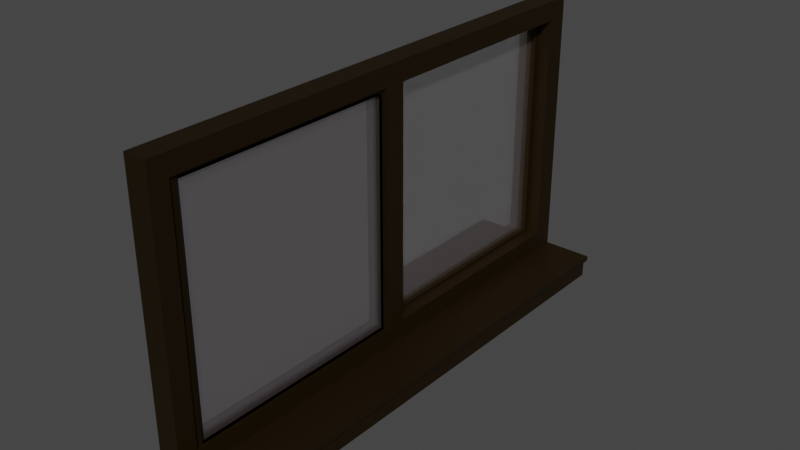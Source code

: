 # Source: ClinicSlidingWindow_Final_.blend  (saved by Blender 3.2.14; exported with 4.5.12 LTS)
import bpy
from mathutils import Matrix  # noqa: F401  (used for matrix-valued properties, if any)

bpy.ops.wm.read_factory_settings(use_empty=True)
scene = bpy.context.scene
scene.name = 'Scene'

# ---- collections
col_collection = bpy.data.collections.new('Collection'); scene.collection.children.link(col_collection)

# ---- materials (node trees are filled in below, after node groups)
mat_window_mat = bpy.data.materials.new('window mat')
mat_window_mat.use_transparent_shadow = False
mat_glass_mat = bpy.data.materials.new('glass mat')
mat_glass_mat.surface_render_method = 'BLENDED'
mat_glass_mat.blend_method = 'BLEND'

# ---- material node trees
mat_window_mat.use_nodes = True; mat_window_mat.node_tree.nodes.clear()
_N = mat_window_mat.node_tree.nodes; _L = mat_window_mat.node_tree.links
n0 = _N.new('ShaderNodeBsdfPrincipled'); n0.name = 'Principled BSDF'; n0.location = (10, 300)
n0.distribution = 'GGX'
n0.subsurface_method = 'RANDOM_WALK_SKIN'
n0.inputs[0].default_value = (0.0209, 0.01047, 0.0, 1.0)
n0.inputs[1].default_value = 0.5
n0.inputs[3].default_value = 1.45
n0.inputs[27].default_value = (0.0, 0.0, 0.0, 1.0)
n0.inputs[28].default_value = 1.0
n1 = _N.new('ShaderNodeOutputMaterial'); n1.name = 'Material Output'; n1.location = (300, 300)
_L.new(n0.outputs[0], n1.inputs[0])
n1.is_active_output = True
mat_glass_mat.use_nodes = True; mat_glass_mat.node_tree.nodes.clear()
_N = mat_glass_mat.node_tree.nodes; _L = mat_glass_mat.node_tree.links
n0 = _N.new('ShaderNodeBsdfPrincipled'); n0.name = 'Principled BSDF'; n0.location = (10, 300)
n0.distribution = 'GGX'
n0.subsurface_method = 'RANDOM_WALK_SKIN'
n0.inputs[0].default_value = (0.5453, 0.4931, 0.5319, 0.0)
n0.inputs[2].default_value = 0.0
n0.inputs[3].default_value = 1.45
n0.inputs[4].default_value = 0.5
n0.inputs[11].default_value = 1.385
n0.inputs[13].default_value = 0.516
n0.inputs[18].default_value = 0.9
n0.inputs[27].default_value = (0.0, 0.0, 0.0, 1.0)
n0.inputs[28].default_value = 1.0
n1 = _N.new('ShaderNodeOutputMaterial'); n1.name = 'Material Output'; n1.location = (300, 300)
_L.new(n0.outputs[0], n1.inputs[0])
n1.is_active_output = True

# ---- world
world_world = bpy.data.worlds.new('World'); scene.world = world_world
world_world.use_nodes = True; world_world.node_tree.nodes.clear()
_N = world_world.node_tree.nodes; _L = world_world.node_tree.links
n0 = _N.new('ShaderNodeOutputWorld'); n0.name = 'World Output'; n0.location = (300, 300)
n1 = _N.new('ShaderNodeBackground'); n1.name = 'Background'; n1.location = (10, 300)
n1.inputs[0].default_value = (0.05088, 0.05088, 0.05088, 1.0)
_L.new(n1.outputs[0], n0.inputs[0])
n0.is_active_output = True
world_world.color = (0.05088, 0.05088, 0.05088)
world_world.use_sun_shadow = False
world_world.sun_shadow_jitter_overblur = 0.0

# ---- meshes
me_cube_001 = bpy.data.meshes.new('Cube.001')
me_cube_001.from_pydata([(-0.7902, -1.0, -1.0), (-0.7902, -1.0, 1.0), (-0.7902, 1.0, -1.0), (-0.7902, 1.0, 1.0), (0.7902, -1.0, -1.0), (0.7902, -1.0, 1.0), (0.7902, 1.0, -1.0), (0.7902, 1.0, 1.0), (-0.7902, 0.9163, -1.0), (-0.7902, -0.9289, -1.0), (-0.7902, -0.9289, 1.0), (-0.7902, 0.9163, 1.0), (0.7902, -0.9289, -1.0), (0.7902, 0.9163, -1.0), (0.7902, 0.9163, 1.0), (0.7902, -0.9289, 1.0), (-0.7902, -1.0, -0.8562), (-0.7902, -1.0, 0.8562), (-0.7902, 1.0, 0.8562), (-0.7902, 1.0, -0.8562), (0.7902, 1.0, 0.8562), (0.7902, 1.0, -0.8562), (0.7902, -1.0, 0.8562), (0.7902, -1.0, -0.8562), (0.7902, 0.9163, 0.8562), (0.7902, 0.9163, -0.8562), (0.7902, -0.9289, 0.8562), (0.7902, -0.9289, -0.8562), (-0.7902, -0.9289, 0.8562), (-0.7902, -0.9289, -0.8562), (-0.7902, 0.9163, 0.8562), (-0.7902, 0.9163, -0.8562), (-0.7902, 0.04178, -1.0), (-0.7902, -0.04178, -1.0), (-0.7902, -0.04178, 1.0), (-0.7902, 0.04178, 1.0), (0.7902, -0.04178, -1.0), (0.7902, 0.04178, -1.0), (0.7902, 0.04178, 1.0), (0.7902, -0.04178, 1.0), (-0.7902, -0.04178, -0.8562), (-0.7902, 0.04178, -0.8562), (-0.7902, -0.04178, 0.8562), (-0.7902, 0.04178, 0.8562), (0.7902, 0.04178, -0.8562), (0.7902, -0.04178, -0.8562), (0.7902, 0.04178, 0.8562), (0.7902, -0.04178, 0.8562), (-0.09482, 0.04178, -0.8562), (-0.09482, 0.9163, -0.8562), (-0.09482, 0.9163, 0.8562), (-0.09482, 0.04178, 0.8562), (-0.7902, 0.8935, 0.8335), (-0.7902, 0.8935, -0.8335), (-0.7902, 0.06457, -0.8335), (-0.7902, 0.06457, 0.8335), (-0.09482, 0.8935, 0.8335), (-0.09482, 0.06457, 0.8335), (-0.09482, 0.06457, -0.8335), (-0.09482, 0.8935, -0.8335), (0.0, -0.04178, -0.8562), (0.0, -0.9163, -0.8562), (0.0, -0.04178, 0.8562), (0.0, -0.9163, 0.8562), (0.7902, -0.9089, 0.8317), (0.7902, -0.9089, -0.8317), (0.7902, -0.06636, -0.8317), (0.7902, -0.06636, 0.8317), (0.0, -0.06636, -0.8317), (0.0, -0.9089, -0.8317), (0.0, -0.06636, 0.8317), (0.0, -0.9089, 0.8317), (0.3951, -0.06636, -0.8317), (0.3951, -0.8917, -0.8317), (0.3951, -0.06636, 0.8317), (0.3951, -0.8917, 0.8317), (0.3951, -0.06636, -0.8317), (0.3951, -0.8917, -0.8317), (0.5926, -0.06636, -0.8317), (0.5926, -0.8917, -0.8317), (0.5926, -0.06636, 0.8317), (0.5926, -0.8917, 0.8317), (0.1975, -0.06636, -0.8317), (0.1975, -0.8917, -0.8317), (0.1975, -0.06636, 0.8317), (0.1975, -0.8917, 0.8317), (-0.4425, 0.8935, 0.8335), (-0.4425, 0.06457, 0.8335), (-0.4425, 0.06457, -0.8335), (-0.4425, 0.8935, -0.8335), (-0.6163, 0.8935, 0.8335), (-0.6163, 0.06457, 0.8335), (-0.6163, 0.06457, -0.8335), (-0.6163, 0.8935, -0.8335), (0.6063, -0.9289, 0.8562), (0.6063, -0.9289, -0.8562), (0.6063, -0.04178, -0.8562), (0.6063, -0.04178, 0.8562), (0.6063, -0.06636, 0.8317), (0.6063, -0.9052, 0.8317), (0.6063, -0.9052, -0.8317), (0.6063, -0.06636, -0.8317), (-0.7902, -0.9289, -1.177), (-0.7902, -1.0, -1.177), (0.7902, 1.0, -1.177), (-0.7902, 1.0, -1.177), (0.7902, 0.9163, -1.177), (0.7902, -1.0, -1.177), (-0.7902, 0.9163, -1.177), (-0.7902, -0.04178, -1.177), (0.7902, -0.9289, -1.177), (0.7902, 0.04178, -1.177), (-0.7902, 0.04178, -1.177), (0.7902, -0.04178, -1.177), (-1.957, -0.9289, -1.0), (-1.957, -1.0, -1.0), (4.013, 0.9163, -1.0), (4.013, 1.0, -1.0), (-1.957, 1.0, -1.0), (-1.957, 0.9163, -1.0), (-1.957, -0.04178, -1.0), (4.013, -1.0, -1.0), (4.013, -0.9289, -1.0), (4.013, 0.04178, -1.0), (-1.957, -0.9289, -1.177), (-1.957, -0.04178, -1.177), (-1.957, 0.04178, -1.0), (4.013, -0.04178, -1.0), (4.013, -0.04178, -1.177), (4.013, -0.9289, -1.177), (-1.957, -1.0, -1.177), (4.013, 0.9163, -1.177), (4.013, 1.0, -1.177), (-1.957, 1.0, -1.177), (-1.957, 0.9163, -1.177), (4.013, -1.0, -1.177), (4.013, 0.04178, -1.177), (-1.957, 0.04178, -1.177), (-0.7902, -1.0, -1.039), (0.7902, -1.0, -1.039), (0.7902, 1.0, -1.039), (-0.7902, 1.0, -1.039), (-1.957, -0.9289, -1.039), (-1.957, -0.04178, -1.039), (4.013, -0.04178, -1.039), (4.013, -0.9289, -1.039), (-1.957, 0.04178, -1.039), (-1.957, -1.0, -1.039), (4.013, -1.0, -1.039), (4.013, 0.04178, -1.039), (4.013, 0.9163, -1.039), (4.013, 1.0, -1.039), (-1.957, 1.0, -1.039), (-1.957, 0.9163, -1.039), (4.297, 0.9163, -1.0), (4.297, 1.0, -1.0), (4.297, -1.0, -1.0), (4.297, -0.9289, -1.0), (4.297, 0.04178, -1.0), (4.297, -0.04178, -1.0), (4.297, -0.04178, -1.039), (4.297, -1.0, -1.039), (4.297, 0.9163, -1.039), (4.297, 1.0, -1.039), (4.297, -0.9289, -1.039), (4.297, 0.04178, -1.039)], [], [(30, 11, 3, 18), (18, 3, 7, 20), (26, 15, 5, 22), (22, 5, 1, 17), (12, 4, 121, 122), (15, 10, 1, 5), (7, 3, 11, 14), (39, 34, 10, 15), (139, 138, 103, 107), (32, 8, 119, 126), (20, 7, 14, 24), (47, 39, 15, 26), (17, 1, 10, 28), (43, 35, 11, 30), (32, 41, 31, 8), (48, 44, 25, 49), (0, 16, 29, 9), (16, 17, 28, 29), (36, 45, 27, 12), (48, 49, 59, 58), (6, 21, 25, 13), (21, 20, 24, 25), (4, 23, 16, 0), (23, 22, 17, 16), (12, 27, 23, 4), (27, 26, 22, 23), (2, 19, 21, 6), (19, 18, 20, 21), (8, 31, 19, 2), (31, 30, 18, 19), (60, 62, 42, 40), (44, 46, 47, 45), (13, 25, 44, 37), (37, 44, 45, 36), (60, 40, 29, 61), (40, 42, 43, 41), (9, 29, 40, 33), (33, 40, 41, 32), (28, 10, 34, 42), (42, 34, 35, 43), (24, 14, 38, 46), (46, 38, 39, 47), (0, 9, 114, 115), (102, 103, 130, 124), (14, 11, 35, 38), (38, 35, 34, 39), (61, 29, 28, 63), (30, 31, 53, 52), (62, 63, 28, 42), (51, 50, 24, 46), (43, 30, 52, 55), (44, 48, 51, 46), (25, 24, 50, 49), (50, 51, 57, 56), (93, 90, 52, 53), (92, 54, 55, 91), (87, 86, 56, 57), (88, 58, 59, 89), (51, 48, 58, 57), (41, 43, 55, 54), (31, 41, 54, 53), (49, 50, 56, 59), (45, 47, 97, 96), (61, 63, 71, 69), (62, 60, 68, 70), (65, 64, 99, 100), (84, 85, 71, 70), (83, 69, 71, 85), (82, 68, 69, 83), (82, 84, 70, 68), (64, 67, 98, 99), (27, 45, 96, 95), (60, 61, 69, 68), (63, 62, 70, 71), (78, 80, 74, 72), (78, 72, 73, 79), (79, 73, 75, 81), (80, 81, 75, 74), (73, 72, 76, 77), (67, 64, 81, 80), (65, 79, 81, 64), (66, 78, 79, 65), (66, 67, 80, 78), (80, 81, 79, 78), (72, 74, 84, 82), (72, 82, 83, 73), (73, 83, 85, 75), (74, 75, 85, 84), (82, 84, 85, 83), (92, 88, 89, 93), (91, 90, 86, 87), (58, 88, 87, 57), (59, 56, 86, 89), (89, 88, 87, 86), (55, 52, 90, 91), (54, 92, 93, 53), (88, 92, 91, 87), (89, 86, 90, 93), (91, 90, 93, 92), (94, 95, 100, 99), (97, 94, 99, 98), (95, 96, 101, 100), (96, 97, 98, 101), (47, 26, 94, 97), (67, 66, 101, 98), (66, 65, 100, 101), (26, 27, 95, 94), (102, 110, 107, 103), (105, 104, 106, 108), (109, 113, 110, 102), (108, 106, 111, 112), (112, 111, 113, 109), (6, 13, 116, 117), (141, 105, 133, 152), (111, 106, 131, 136), (141, 140, 104, 105), (140, 6, 117, 151), (37, 36, 127, 123), (107, 110, 129, 135), (147, 142, 124, 130), (143, 146, 137, 125), (142, 143, 125, 124), (144, 145, 129, 128), (150, 149, 136, 131), (151, 150, 131, 132), (149, 144, 128, 136), (153, 152, 133, 134), (146, 153, 134, 137), (145, 148, 135, 129), (106, 104, 132, 131), (33, 32, 126, 120), (138, 0, 115, 147), (13, 37, 123, 116), (108, 112, 137, 134), (139, 107, 135, 148), (112, 109, 125, 137), (105, 108, 134, 133), (110, 113, 128, 129), (8, 2, 118, 119), (109, 102, 124, 125), (36, 12, 122, 127), (113, 111, 136, 128), (9, 33, 120, 114), (4, 139, 148, 121), (103, 138, 147, 130), (123, 127, 159, 158), (126, 119, 153, 146), (119, 118, 152, 153), (122, 121, 156, 157), (145, 144, 160, 164), (127, 122, 157, 159), (149, 150, 162, 165), (114, 120, 143, 142), (120, 126, 146, 143), (115, 114, 142, 147), (104, 140, 151, 132), (2, 6, 140, 141), (2, 141, 152, 118), (4, 0, 138, 139), (157, 156, 161, 164), (158, 159, 160, 165), (155, 154, 162, 163), (154, 158, 165, 162), (159, 157, 164, 160), (144, 149, 165, 160), (117, 116, 154, 155), (148, 145, 164, 161), (116, 123, 158, 154), (151, 117, 155, 163), (150, 151, 163, 162), (121, 148, 161, 156)])
me_cube_001.polygons.foreach_set('material_index', [0, 0, 0, 0, 0, 0, 0, 0, 0, 0, 0, 0, 0, 0, 0, 0, 0, 0, 0, 0, 0, 0, 0, 0, 0, 0, 0, 0, 0, 0, 0, 0, 0, 0, 0, 0, 0, 0, 0, 0, 0, 0, 0, 0, 0, 0, 0, 0, 0, 0, 0, 0, 0, 0, 0, 0, 0, 0, 0, 0, 0, 0, 0, 0, 0, 0, 0, 0, 0, 0, 0, 0, 0, 0, 0, 0, 0, 0, 0, 0, 0, 0, 0, 1, 0, 0, 0, 0, 1, 0, 0, 0, 0, 1, 0, 0, 0, 0, 1, 0, 0, 0, 0, 0, 0, 0, 0, 0, 0, 0, 0, 0, 0, 0, 0, 0, 0, 0, 0, 0, 0, 0, 0, 0, 0, 0, 0, 0, 0, 0, 0, 0, 0, 0, 0, 0, 0, 0, 0, 0, 0, 0, 0, 0, 0, 0, 0, 0, 0, 0, 0, 0, 0, 0, 0, 0, 0, 0, 0, 0, 0, 0, 0, 0, 0, 0, 0, 0, 0, 0, 0])
_uv = me_cube_001.uv_layers.new(name='UVMap')
_uv.uv.foreach_set('vector', [0.607, 0.2395, 0.625, 0.2395, 0.625, 0.25, 0.607, 0.25, 0.607, 0.25, 0.625, 0.25, 0.625, 0.5, 0.607, 0.5, 0.607, 0.7395, 0.625, 0.7395, 0.625, 0.75, 0.607, 0.75, 0.607, 0.75, 0.625, 0.75, 0.625, 1.0, 0.607, 1.0, 0.375, 0.7395, 0.375, 0.75, 0.375, 0.75, 0.375, 0.7395, 0.625, 0.7395, 0.875, 0.7395, 0.875, 0.75, 0.625, 0.75, 0.625, 0.5, 0.875, 0.5, 0.875, 0.5105, 0.625, 0.5105, 0.625, 0.6302, 0.875, 0.6302, 0.875, 0.7395, 0.625, 0.7395, 0.375, 0.75, 0.375, 1.0, 0.375, 1.0, 0.375, 0.75, 0.375, 0.1302, 0.375, 0.2395, 0.375, 0.2395, 0.375, 0.1302, 0.607, 0.5, 0.625, 0.5, 0.625, 0.5105, 0.607, 0.5105, 0.607, 0.6302, 0.625, 0.6302, 0.625, 0.7395, 0.607, 0.7395, 0.607, 0.0, 0.625, 0.0, 0.625, 0.01046, 0.607, 0.01046, 0.607, 0.1302, 0.625, 0.1302, 0.625, 0.2395, 0.607, 0.2395, 0.375, 0.1302, 0.393, 0.1302, 0.393, 0.2395, 0.375, 0.2395, 0.393, 0.3456, 0.393, 0.6198, 0.393, 0.5105, 0.393, 0.3587, 0.375, 0.0, 0.393, 0.0, 0.393, 0.01046, 0.375, 0.01046, 0.393, 0.0, 0.607, 0.0, 0.607, 0.01046, 0.393, 0.01046, 0.375, 0.6302, 0.393, 0.6302, 0.393, 0.7395, 0.375, 0.7395, 0.393, 0.3456, 0.393, 0.3587, 0.393, 0.3587, 0.393, 0.3456, 0.375, 0.5, 0.393, 0.5, 0.393, 0.5105, 0.375, 0.5105, 0.393, 0.5, 0.607, 0.5, 0.607, 0.5105, 0.393, 0.5105, 0.375, 0.75, 0.393, 0.75, 0.393, 1.0, 0.375, 1.0, 0.393, 0.75, 0.607, 0.75, 0.607, 1.0, 0.393, 1.0, 0.375, 0.7395, 0.393, 0.7395, 0.393, 0.75, 0.375, 0.75, 0.393, 0.7395, 0.607, 0.7395, 0.607, 0.75, 0.393, 0.75, 0.375, 0.25, 0.393, 0.25, 0.393, 0.5, 0.375, 0.5, 0.393, 0.25, 0.607, 0.25, 0.607, 0.5, 0.393, 0.5, 0.375, 0.2395, 0.393, 0.2395, 0.393, 0.25, 0.375, 0.25, 0.393, 0.2395, 0.607, 0.2395, 0.607, 0.25, 0.393, 0.25, 0.393, 0.375, 0.607, 0.375, 0.607, 0.1198, 0.393, 0.1198, 0.393, 0.6198, 0.607, 0.6198, 0.607, 0.6302, 0.393, 0.6302, 0.375, 0.5105, 0.393, 0.5105, 0.393, 0.6198, 0.375, 0.6198, 0.375, 0.6198, 0.393, 0.6198, 0.393, 0.6302, 0.375, 0.6302, 0.393, 0.375, 0.393, 0.1198, 0.393, 0.01046, 0.393, 0.375, 0.393, 0.1198, 0.607, 0.1198, 0.607, 0.1302, 0.393, 0.1302, 0.375, 0.01046, 0.393, 0.01046, 0.393, 0.1198, 0.375, 0.1198, 0.375, 0.1198, 0.393, 0.1198, 0.393, 0.1302, 0.375, 0.1302, 0.607, 0.01046, 0.625, 0.01046, 0.625, 0.1198, 0.607, 0.1198, 0.607, 0.1198, 0.625, 0.1198, 0.625, 0.1302, 0.607, 0.1302, 0.607, 0.5105, 0.625, 0.5105, 0.625, 0.6198, 0.607, 0.6198, 0.607, 0.6198, 0.625, 0.6198, 0.625, 0.6302, 0.607, 0.6302, 0.375, 0.0, 0.375, 0.01046, 0.375, 0.01046, 0.375, 0.0, 0.125, 0.7395, 0.125, 0.75, 0.125, 0.75, 0.125, 0.7395, 0.625, 0.5105, 0.875, 0.5105, 0.875, 0.6198, 0.625, 0.6198, 0.625, 0.6198, 0.875, 0.6198, 0.875, 0.6302, 0.625, 0.6302, 0.393, 0.375, 0.393, 0.01046, 0.607, 0.01046, 0.607, 0.375, 0.607, 0.2395, 0.393, 0.2395, 0.393, 0.2395, 0.607, 0.2395, 0.607, 0.375, 0.607, 0.375, 0.607, 0.01046, 0.607, 0.1198, 0.607, 0.3456, 0.607, 0.3587, 0.607, 0.5105, 0.607, 0.6198, 0.607, 0.1302, 0.607, 0.2395, 0.607, 0.2395, 0.607, 0.1302, 0.393, 0.6198, 0.393, 0.3456, 0.607, 0.3456, 0.607, 0.6198, 0.393, 0.5105, 0.607, 0.5105, 0.607, 0.3587, 0.393, 0.3587, 0.607, 0.3587, 0.607, 0.3456, 0.607, 0.3456, 0.607, 0.3587, 0.393, 0.2693, 0.607, 0.2693, 0.607, 0.2395, 0.393, 0.2395, 0.393, 0.1841, 0.393, 0.1302, 0.607, 0.1302, 0.607, 0.1841, 0.607, 0.2379, 0.607, 0.2991, 0.607, 0.3587, 0.607, 0.3456, 0.393, 0.2379, 0.393, 0.3456, 0.393, 0.3587, 0.393, 0.2991, 0.607, 0.3456, 0.393, 0.3456, 0.393, 0.3456, 0.607, 0.3456, 0.393, 0.1302, 0.607, 0.1302, 0.607, 0.1302, 0.393, 0.1302, 0.393, 0.2395, 0.393, 0.1302, 0.393, 0.1302, 0.393, 0.2395, 0.393, 0.3587, 0.607, 0.3587, 0.607, 0.3587, 0.393, 0.3587, 0.393, 0.6302, 0.607, 0.6302, 0.607, 0.6302, 0.393, 0.6302, 0.393, 0.375, 0.607, 0.375, 0.607, 0.375, 0.393, 0.375, 0.607, 0.375, 0.393, 0.375, 0.393, 0.375, 0.607, 0.375, 0.393, 0.7395, 0.607, 0.7395, 0.607, 0.7395, 0.393, 0.7395, 0.607, 0.4388, 0.607, 0.4661, 0.607, 0.375, 0.607, 0.375, 0.393, 0.4661, 0.393, 0.375, 0.607, 0.375, 0.607, 0.4661, 0.393, 0.4388, 0.393, 0.375, 0.393, 0.375, 0.393, 0.4661, 0.393, 0.4388, 0.607, 0.4388, 0.607, 0.375, 0.393, 0.375, 0.607, 0.7395, 0.607, 0.6302, 0.607, 0.6302, 0.607, 0.7395, 0.393, 0.7395, 0.393, 0.6302, 0.393, 0.6302, 0.393, 0.7395, 0.393, 0.375, 0.393, 0.375, 0.393, 0.375, 0.393, 0.375, 0.607, 0.375, 0.607, 0.375, 0.607, 0.375, 0.607, 0.375, 0.393, 0.5664, 0.607, 0.5664, 0.607, 0.5026, 0.393, 0.5026, 0.393, 0.5664, 0.393, 0.5026, 0.393, 0.5573, 0.393, 0.6484, 0.393, 0.6484, 0.393, 0.5573, 0.607, 0.5573, 0.607, 0.6484, 0.607, 0.5664, 0.607, 0.6484, 0.607, 0.5573, 0.607, 0.5026, 0.393, 0.5573, 0.393, 0.5026, 0.393, 0.5026, 0.393, 0.5573, 0.607, 0.6302, 0.607, 0.7395, 0.607, 0.6484, 0.607, 0.5664, 0.393, 0.7395, 0.393, 0.6484, 0.607, 0.6484, 0.607, 0.7395, 0.393, 0.6302, 0.393, 0.5664, 0.393, 0.6484, 0.393, 0.7395, 0.393, 0.6302, 0.607, 0.6302, 0.607, 0.5664, 0.393, 0.5664, 0.0, 0.0, 0.0, 0.0, 0.0, 0.0, 0.0, 0.0, 0.393, 0.5026, 0.607, 0.5026, 0.607, 0.4388, 0.393, 0.4388, 0.393, 0.5026, 0.393, 0.4388, 0.393, 0.4661, 0.393, 0.5573, 0.393, 0.5573, 0.393, 0.4661, 0.607, 0.4661, 0.607, 0.5573, 0.607, 0.5026, 0.607, 0.5573, 0.607, 0.4661, 0.607, 0.4388, 0.0, 0.0, 0.0, 0.0, 0.0, 0.0, 0.0, 0.0, 0.393, 0.1841, 0.393, 0.2379, 0.393, 0.2991, 0.393, 0.2693, 0.607, 0.1841, 0.607, 0.2693, 0.607, 0.2991, 0.607, 0.2379, 0.393, 0.3456, 0.393, 0.2379, 0.607, 0.2379, 0.607, 0.3456, 0.393, 0.3587, 0.607, 0.3587, 0.607, 0.2991, 0.393, 0.2991, 0.0, 0.0, 0.0, 0.0, 0.0, 0.0, 0.0, 0.0, 0.607, 0.1302, 0.607, 0.2395, 0.607, 0.2693, 0.607, 0.1841, 0.393, 0.1302, 0.393, 0.1841, 0.393, 0.2693, 0.393, 0.2395, 0.393, 0.2379, 0.393, 0.1841, 0.607, 0.1841, 0.607, 0.2379, 0.393, 0.2991, 0.607, 0.2991, 0.607, 0.2693, 0.393, 0.2693, 0.0, 0.0, 0.0, 0.0, 0.0, 0.0, 0.0, 0.0, 0.607, 0.7395, 0.393, 0.7395, 0.393, 0.7395, 0.607, 0.7395, 0.607, 0.6302, 0.607, 0.7395, 0.607, 0.7395, 0.607, 0.6302, 0.393, 0.7395, 0.393, 0.6302, 0.393, 0.6302, 0.393, 0.7395, 0.393, 0.6302, 0.607, 0.6302, 0.607, 0.6302, 0.393, 0.6302, 0.607, 0.6302, 0.607, 0.7395, 0.607, 0.7395, 0.607, 0.6302, 0.607, 0.6302, 0.393, 0.6302, 0.393, 0.6302, 0.607, 0.6302, 0.393, 0.6302, 0.393, 0.7395, 0.393, 0.7395, 0.393, 0.6302, 0.607, 0.7395, 0.393, 0.7395, 0.393, 0.7395, 0.607, 0.7395, 0.125, 0.7395, 0.375, 0.7395, 0.375, 0.75, 0.125, 0.75, 0.125, 0.5, 0.375, 0.5, 0.375, 0.5105, 0.125, 0.5105, 0.125, 0.6302, 0.375, 0.6302, 0.375, 0.7395, 0.125, 0.7395, 0.125, 0.5105, 0.375, 0.5105, 0.375, 0.6198, 0.125, 0.6198, 0.125, 0.6198, 0.375, 0.6198, 0.375, 0.6302, 0.125, 0.6302, 0.375, 0.5, 0.375, 0.5105, 0.375, 0.5105, 0.375, 0.5, 0.375, 0.25, 0.375, 0.25, 0.375, 0.25, 0.375, 0.25, 0.375, 0.6198, 0.375, 0.5105, 0.375, 0.5105, 0.375, 0.6198, 0.375, 0.25, 0.375, 0.5, 0.375, 0.5, 0.375, 0.25, 0.375, 0.5, 0.375, 0.5, 0.375, 0.5, 0.375, 0.5, 0.375, 0.6198, 0.375, 0.6302, 0.375, 0.6302, 0.375, 0.6198, 0.375, 0.75, 0.375, 0.7395, 0.375, 0.7395, 0.375, 0.75, 0.375, 0.0, 0.375, 0.01046, 0.375, 0.01046, 0.375, 0.0, 0.375, 0.1198, 0.375, 0.1302, 0.375, 0.1302, 0.375, 0.1198, 0.375, 0.01046, 0.375, 0.1198, 0.375, 0.1198, 0.375, 0.01046, 0.375, 0.6302, 0.375, 0.7395, 0.375, 0.7395, 0.375, 0.6302, 0.375, 0.5105, 0.375, 0.6198, 0.375, 0.6198, 0.375, 0.5105, 0.375, 0.5, 0.375, 0.5105, 0.375, 0.5105, 0.375, 0.5, 0.375, 0.6198, 0.375, 0.6302, 0.375, 0.6302, 0.375, 0.6198, 0.375, 0.2395, 0.375, 0.25, 0.375, 0.25, 0.375, 0.2395, 0.375, 0.1302, 0.375, 0.2395, 0.375, 0.2395, 0.375, 0.1302, 0.375, 0.7395, 0.375, 0.75, 0.375, 0.75, 0.375, 0.7395, 0.375, 0.5105, 0.375, 0.5, 0.375, 0.5, 0.375, 0.5105, 0.375, 0.1198, 0.375, 0.1302, 0.375, 0.1302, 0.375, 0.1198, 0.375, 1.0, 0.375, 1.0, 0.375, 1.0, 0.375, 1.0, 0.375, 0.5105, 0.375, 0.6198, 0.375, 0.6198, 0.375, 0.5105, 0.125, 0.5105, 0.125, 0.6198, 0.125, 0.6198, 0.125, 0.5105, 0.375, 0.75, 0.375, 0.75, 0.375, 0.75, 0.375, 0.75, 0.125, 0.6198, 0.125, 0.6302, 0.125, 0.6302, 0.125, 0.6198, 0.125, 0.5, 0.125, 0.5105, 0.125, 0.5105, 0.125, 0.5, 0.375, 0.7395, 0.375, 0.6302, 0.375, 0.6302, 0.375, 0.7395, 0.375, 0.2395, 0.375, 0.25, 0.375, 0.25, 0.375, 0.2395, 0.125, 0.6302, 0.125, 0.7395, 0.125, 0.7395, 0.125, 0.6302, 0.375, 0.6302, 0.375, 0.7395, 0.375, 0.7395, 0.375, 0.6302, 0.375, 0.6302, 0.375, 0.6198, 0.375, 0.6198, 0.375, 0.6302, 0.375, 0.01046, 0.375, 0.1198, 0.375, 0.1198, 0.375, 0.01046, 0.375, 0.75, 0.375, 0.75, 0.375, 0.75, 0.375, 0.75, 0.375, 1.0, 0.375, 1.0, 0.375, 1.0, 0.375, 1.0, 0.375, 0.6198, 0.375, 0.6302, 0.375, 0.6302, 0.375, 0.6198, 0.375, 0.1302, 0.375, 0.2395, 0.375, 0.2395, 0.375, 0.1302, 0.375, 0.2395, 0.375, 0.25, 0.375, 0.25, 0.375, 0.2395, 0.375, 0.7395, 0.375, 0.75, 0.375, 0.75, 0.375, 0.7395, 0.375, 0.7395, 0.375, 0.6302, 0.375, 0.6302, 0.375, 0.7395, 0.375, 0.6302, 0.375, 0.7395, 0.375, 0.7395, 0.375, 0.6302, 0.375, 0.6198, 0.375, 0.5105, 0.375, 0.5105, 0.375, 0.6198, 0.375, 0.01046, 0.375, 0.1198, 0.375, 0.1198, 0.375, 0.01046, 0.375, 0.1198, 0.375, 0.1302, 0.375, 0.1302, 0.375, 0.1198, 0.375, 0.0, 0.375, 0.01046, 0.375, 0.01046, 0.375, 0.0, 0.375, 0.5, 0.375, 0.5, 0.375, 0.5, 0.375, 0.5, 0.375, 0.25, 0.375, 0.5, 0.375, 0.5, 0.375, 0.25, 0.375, 0.25, 0.375, 0.25, 0.375, 0.25, 0.375, 0.25, 0.375, 0.75, 0.375, 1.0, 0.375, 1.0, 0.375, 0.75, 0.375, 0.7395, 0.375, 0.75, 0.375, 0.75, 0.375, 0.7395, 0.375, 0.6198, 0.375, 0.6302, 0.375, 0.6302, 0.375, 0.6198, 0.375, 0.5, 0.375, 0.5105, 0.375, 0.5105, 0.375, 0.5, 0.375, 0.5105, 0.375, 0.6198, 0.375, 0.6198, 0.375, 0.5105, 0.375, 0.6302, 0.375, 0.7395, 0.375, 0.7395, 0.375, 0.6302, 0.375, 0.6302, 0.375, 0.6198, 0.375, 0.6198, 0.375, 0.6302, 0.375, 0.5, 0.375, 0.5105, 0.375, 0.5105, 0.375, 0.5, 0.375, 0.75, 0.375, 0.7395, 0.375, 0.7395, 0.375, 0.75, 0.375, 0.5105, 0.375, 0.6198, 0.375, 0.6198, 0.375, 0.5105, 0.375, 0.5, 0.375, 0.5, 0.375, 0.5, 0.375, 0.5, 0.375, 0.5105, 0.375, 0.5, 0.375, 0.5, 0.375, 0.5105, 0.375, 0.75, 0.375, 0.75, 0.375, 0.75, 0.375, 0.75])
me_cube_001.materials.append(mat_window_mat)
me_cube_001.materials.append(mat_glass_mat)
me_cube_001.update()

# ---- objects
ob_clinic_sliding_window = bpy.data.objects.new('Clinic Sliding Window', me_cube_001)

# ---- transforms, parenting, visibility, modifiers, constraints
ob_clinic_sliding_window.location = (0.0, 18.02, 8.511)
ob_clinic_sliding_window.scale = (0.5577, 9.996, 5.279)

# ---- collection membership
col_collection.objects.link(ob_clinic_sliding_window)

# ---- scene / render settings (as saved in the file)
scene.frame_start = 1; scene.frame_end = 250; scene.frame_set(1)
scene.render.engine = 'BLENDER_EEVEE_NEXT'
scene.cycles.sampling_pattern = 'TABULATED_SOBOL'
scene.cycles.use_light_tree = False
scene.eevee.use_raytracing = True
scene.view_settings.view_transform = 'Filmic'
bpy.context.view_layer.update()

# ---- added for rendering (the .blend has no active camera and no usable light): camera, sun
cam_auto = bpy.data.cameras.new('AutoCamera')
cam_auto.lens = 50.0
cam_auto.sensor_width = 36.0
cam_auto.clip_end = 1000.0
ob_auto_camera = bpy.data.objects.new('AutoCamera', cam_auto)
scene.collection.objects.link(ob_auto_camera)
ob_auto_camera.location = (22.2292, -7.87434, 25.3059)
ob_auto_camera.rotation_euler = (1.09748, -7.21219e-08, 0.694738)
scene.camera = ob_auto_camera
light_auto_sun = bpy.data.lights.new('AutoSun', 'SUN')
light_auto_sun.energy = 3.0
light_auto_sun.angle = 0.0523599
ob_auto_sun = bpy.data.objects.new('AutoSun', light_auto_sun)
scene.collection.objects.link(ob_auto_sun)
ob_auto_sun.rotation_euler = (0.872665, 0.174533, 0.523599)
bpy.context.view_layer.update()
